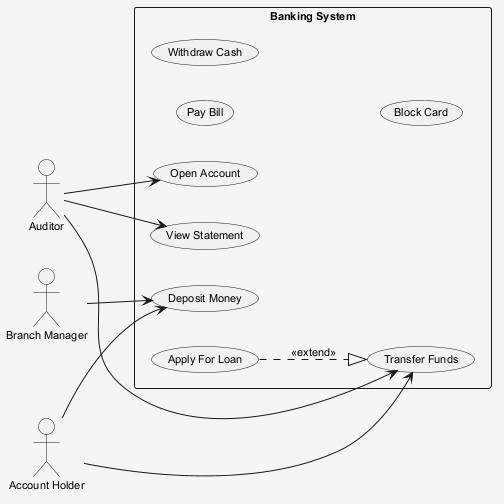

The diagram above was rendered by PlantUML. Its source (embedded in the PNG):
@startuml
skinparam shadowing false
skinparam backgroundColor #F5F5F5
skinparam defaultFontSize 11
left to right direction
actor "Branch Manager" as BM
actor "Auditor" as A
actor "Account Holder" as AH
rectangle "Banking System" {
  usecase "View Statement" as UC_ViewStatement
  usecase "Pay Bill" as UC_PayBill
  usecase "Open Account" as UC_OpenAccount
  usecase "Deposit Money" as UC_DepositMoney
  usecase "Transfer Funds" as UC_TransferFunds
  usecase "Withdraw Cash" as UC_WithdrawCash
  usecase "Block Card" as UC_BlockCard
  usecase "Apply For Loan" as UC_ApplyForLoan
}
BM --> UC_DepositMoney
A --> UC_OpenAccount
A --> UC_TransferFunds
A --> UC_ViewStatement
AH --> UC_TransferFunds
AH --> UC_DepositMoney
UC_ApplyForLoan ..|> UC_TransferFunds : <<extend>>
@enduml